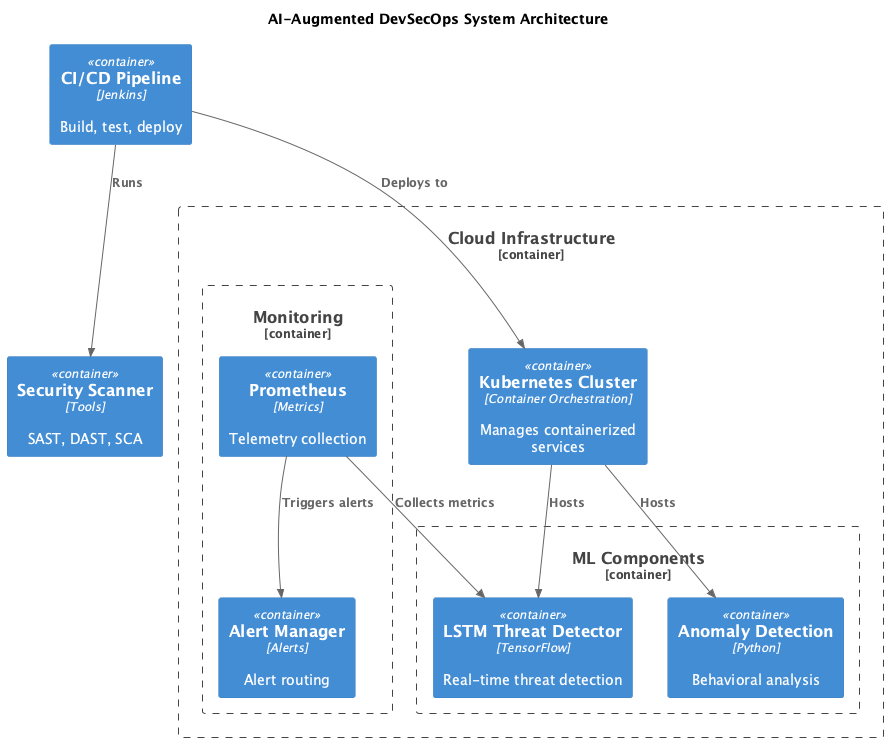

The diagram above was rendered by PlantUML. Its source (embedded in the PNG):
@startuml AI-Augmented DevSecOps Architecture
!include https://raw.githubusercontent.com/plantuml-stdlib/C4-PlantUML/master/C4_Container.puml

title AI-Augmented DevSecOps System Architecture

Container_Boundary(cloud, "Cloud Infrastructure") {
    Container(k8s, "Kubernetes Cluster", "Container Orchestration", "Manages containerized services")
    
    Container_Boundary(ml_components, "ML Components") {
        Container(threat_detector, "LSTM Threat Detector", "TensorFlow", "Real-time threat detection")
        Container(anomaly_detector, "Anomaly Detection", "Python", "Behavioral analysis")
    }
    
    Container_Boundary(monitoring, "Monitoring") {
        Container(prometheus, "Prometheus", "Metrics", "Telemetry collection")
        Container(alertmanager, "Alert Manager", "Alerts", "Alert routing")
    }
}

Container(ci_cd, "CI/CD Pipeline", "Jenkins", "Build, test, deploy")
Container(security_scanner, "Security Scanner", "Tools", "SAST, DAST, SCA")

Rel(k8s, threat_detector, "Hosts")
Rel(k8s, anomaly_detector, "Hosts")
Rel(prometheus, threat_detector, "Collects metrics")
Rel(prometheus, alertmanager, "Triggers alerts")
Rel(ci_cd, security_scanner, "Runs")
Rel(ci_cd, k8s, "Deploys to")

@enduml